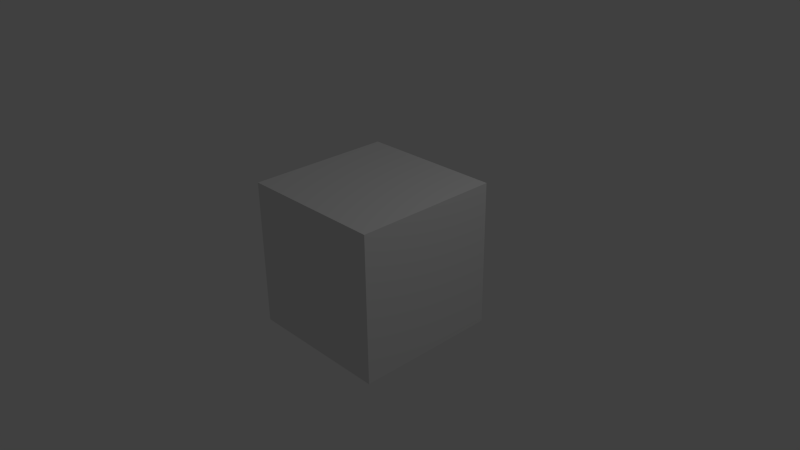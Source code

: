 # Source: gameModel.blend  (saved by Blender 2.73.0; exported with 4.5.12 LTS)
import bpy
from mathutils import Matrix  # noqa: F401  (used for matrix-valued properties, if any)

bpy.ops.wm.read_factory_settings(use_empty=True)
scene = bpy.context.scene
scene.name = 'Scene'

# ---- collections
col_collection_1 = bpy.data.collections.new('Collection 1'); scene.collection.children.link(col_collection_1)
col_character = bpy.data.collections.new('Character')  # instanced only; not linked into the scene

# ---- materials (node trees are filled in below, after node groups)
mat_material = bpy.data.materials.new('Material')
mat_material.alpha_threshold = 0.0
mat_material.use_transparent_shadow = False
mat_material.roughness = 0.5
mat_material.line_color = (0.0, 0.0, 0.0, 1.0)

# ---- material node trees

# ---- world
world_world = bpy.data.worlds.new('World'); scene.world = world_world
world_world.color = (0.05088, 0.05088, 0.05088)
world_world.use_sun_shadow = False
world_world.sun_shadow_jitter_overblur = 0.0
world_world.cycles.sampling_method = 'MANUAL'
world_world.cycles.sample_map_resolution = 256

# ---- cameras
cam_camera = bpy.data.cameras.new('Camera')
cam_camera.clip_end = 100.0
cam_camera.lens = 35.0
cam_camera.sensor_width = 32.0
cam_camera.sensor_height = 18.0
cam_camera.ortho_scale = 7.314
cam_camera.dof.focus_distance = 0.0
cam_camera.dof.aperture_fstop = 128.0

# ---- lights
light_lamp = bpy.data.lights.new('Lamp', 'POINT')
light_lamp.transmission_factor = 0.0
light_lamp.cutoff_distance = 30.0
light_lamp.energy = 100.0
light_lamp.shadow_buffer_clip_start = 1.001
light_lamp.shadow_soft_size = 0.1
light_lamp.shadow_maximum_resolution = 0.006
light_lamp.use_absolute_resolution = True
light_lamp.cycles.use_multiple_importance_sampling = False

# ---- meshes
me_cube = bpy.data.meshes.new('Cube')
me_cube.from_pydata([(1.0, 1.0, -1.0), (1.0, -1.0, -1.0), (-1.0, -1.0, -1.0), (-1.0, 1.0, -1.0), (1.0, 1.0, 1.0), (1.0, -1.0, 1.0), (-1.0, -1.0, 1.0), (-1.0, 1.0, 1.0)], [], [(0, 1, 2, 3), (4, 7, 6, 5), (0, 4, 5, 1), (1, 5, 6, 2), (2, 6, 7, 3), (4, 0, 3, 7)])
me_cube.materials.append(mat_material)
me_cube.use_remesh_preserve_volume = False
me_cube.use_remesh_preserve_attributes = False
me_cube.use_mirror_vertex_groups = False
me_cube.update()

# ---- objects
ob_character = bpy.data.objects.new('Character', None)
ob_cube = bpy.data.objects.new('Cube', me_cube)
ob_lamp = bpy.data.objects.new('Lamp', light_lamp)
ob_camera = bpy.data.objects.new('Camera', cam_camera)

# ---- transforms, parenting, visibility, modifiers, constraints
ob_character.location = (0.0, 0.0, 0.0)
ob_character.empty_image_offset = (0.0, 0.0)
ob_character.show_instancer_for_render = False
ob_character.instance_type = 'COLLECTION'
ob_character.lineart.crease_threshold = 0.0
ob_cube.location = (0.0, 0.0, 0.0)
ob_cube.lock_rotations_4d = False
ob_cube.empty_display_type = 'ARROWS'
ob_cube.hide_viewport = True
ob_cube.lineart.crease_threshold = 0.0
ob_lamp.location = (4.076, 1.005, 5.904)
ob_lamp.rotation_euler = (0.6503, 0.05522, 1.866)
ob_lamp.lock_rotations_4d = False
ob_lamp.empty_display_type = 'ARROWS'
ob_lamp.color = (0.0, 0.0, 0.0, 0.0)
ob_lamp.lineart.crease_threshold = 0.0
ob_camera.location = (7.481, -6.508, 5.344)
ob_camera.rotation_euler = (1.109, 0.01082, 0.8149)
ob_camera.lock_rotations_4d = False
ob_camera.empty_display_type = 'ARROWS'
ob_camera.color = (0.0, 0.0, 0.0, 0.0)
ob_camera.display_type = 'WIRE'
ob_camera.lineart.crease_threshold = 0.0
ob_character.instance_collection = col_character

# ---- collection membership
col_collection_1.objects.link(ob_character)
col_collection_1.objects.link(ob_cube)
col_collection_1.objects.link(ob_lamp)
col_collection_1.objects.link(ob_camera)

# ---- scene / render settings (as saved in the file)
scene.camera = ob_camera
scene.frame_start = 1; scene.frame_end = 250; scene.frame_set(1)
scene.render.engine = 'BLENDER_EEVEE_NEXT'
scene.render.resolution_percentage = 50
scene.render.dither_intensity = 0.0
scene.cycles.use_denoising = False
scene.cycles.samples = 10
scene.cycles.sampling_pattern = 'TABULATED_SOBOL'
scene.cycles.light_sampling_threshold = 0.0
scene.cycles.use_adaptive_sampling = False
scene.cycles.use_light_tree = False
scene.cycles.blur_glossy = 0.0
scene.cycles.pixel_filter_type = 'GAUSSIAN'
scene.cycles.sample_clamp_indirect = 0.0
scene.view_settings.view_transform = 'Standard'
bpy.context.view_layer.update()
